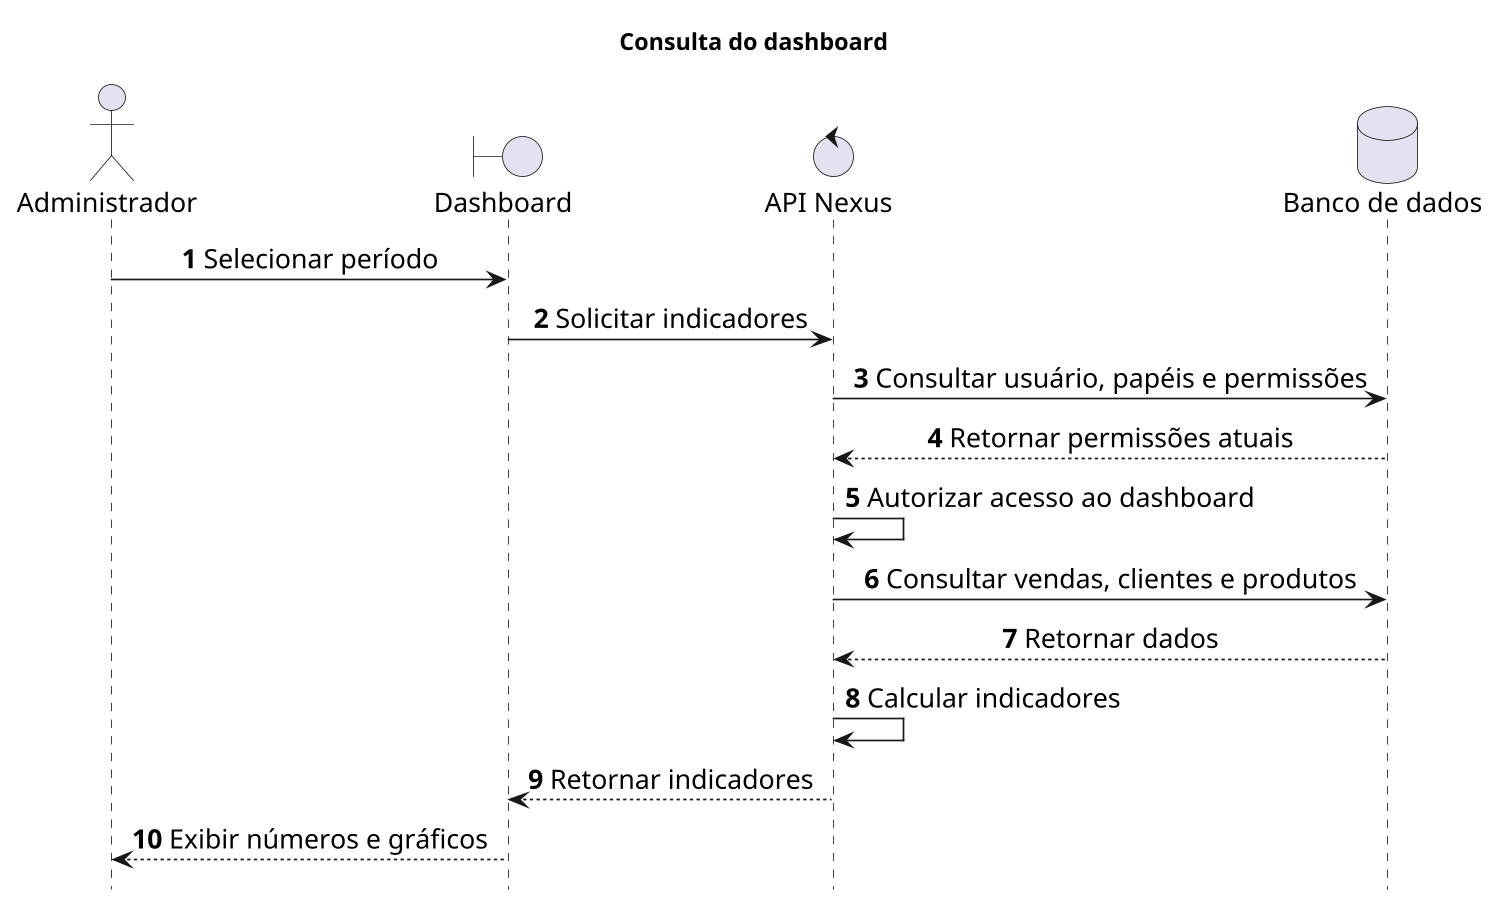

The diagram above was rendered by PlantUML. Its source (embedded in the PNG):
@startuml
skinparam backgroundColor white
skinparam shadowing false
skinparam defaultFontName SansSerif
skinparam defaultFontSize 16
skinparam dpi 160
skinparam sequenceMessageAlign center
skinparam ParticipantBackgroundColor #EFF6FF
skinparam ParticipantBorderColor #2563EB
skinparam LifeLineBorderColor #94A3B8
hide footbox
autonumber
title Consulta do dashboard
actor Administrador as A
boundary Dashboard as D
control "API Nexus" as API
database "Banco de dados" as B

A -> D : Selecionar período
D -> API : Solicitar indicadores
API -> B : Consultar usuário, papéis e permissões
B --> API : Retornar permissões atuais
API -> API : Autorizar acesso ao dashboard
API -> B : Consultar vendas, clientes e produtos
B --> API : Retornar dados
API -> API : Calcular indicadores
API --> D : Retornar indicadores
D --> A : Exibir números e gráficos
@enduml